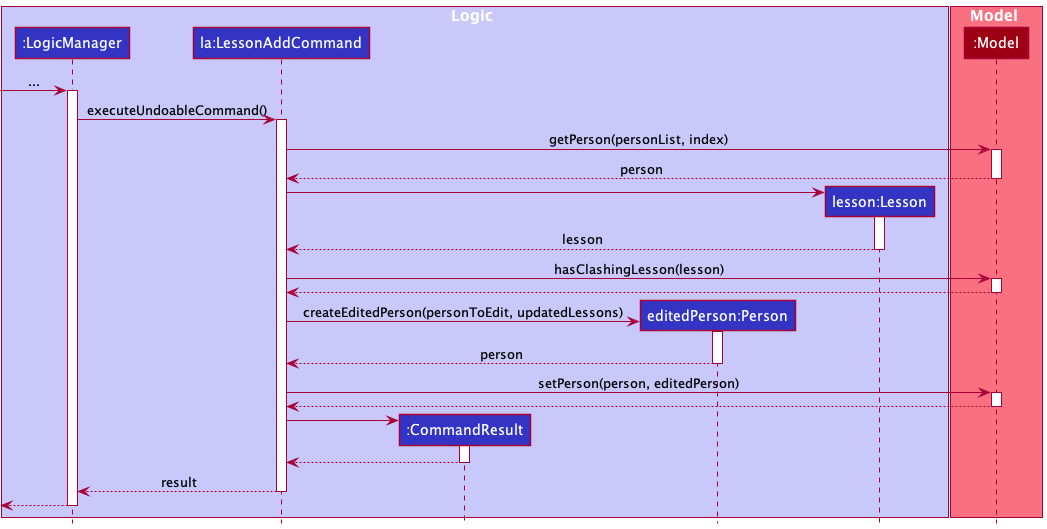

The diagram above was rendered by PlantUML. Its source (embedded in the PNG):
@startuml
!include style.puml

box Logic LOGIC_COLOR_T1
participant ":LogicManager" as LogicManager LOGIC_COLOR
participant "la:LessonAddCommand" as LessonAddCommand LOGIC_COLOR
participant ":CommandResult" as CommandResult LOGIC_COLOR
participant "editedPerson:Person" as Person LOGIC_COLOR
participant "lesson:Lesson" as Lesson LOGIC_COLOR

end box

box Model MODEL_COLOR_T1
participant ":Model" as Model MODEL_COLOR
end box

[-> LogicManager : ...
activate LogicManager

LogicManager -> LessonAddCommand : executeUndoableCommand()
activate LessonAddCommand

LessonAddCommand -> Model : getPerson(personList, index)
activate Model

Model --> LessonAddCommand : person
deactivate Model

create Lesson
LessonAddCommand -> Lesson
activate Lesson

Lesson --> LessonAddCommand : lesson
deactivate Lesson

LessonAddCommand -> Model : hasClashingLesson(lesson)
activate Model

Model --> LessonAddCommand
deactivate Model

create Person
LessonAddCommand -> Person : createEditedPerson(personToEdit, updatedLessons)
activate Person

Person --> LessonAddCommand : person
deactivate Person

LessonAddCommand -> Model : setPerson(person, editedPerson)
activate Model

Model --> LessonAddCommand
deactivate Model

create CommandResult
LessonAddCommand -> CommandResult
activate CommandResult

CommandResult --> LessonAddCommand
deactivate CommandResult

LessonAddCommand --> LogicManager : result
deactivate LessonAddCommand

[<--LogicManager
deactivate LogicManager
@enduml